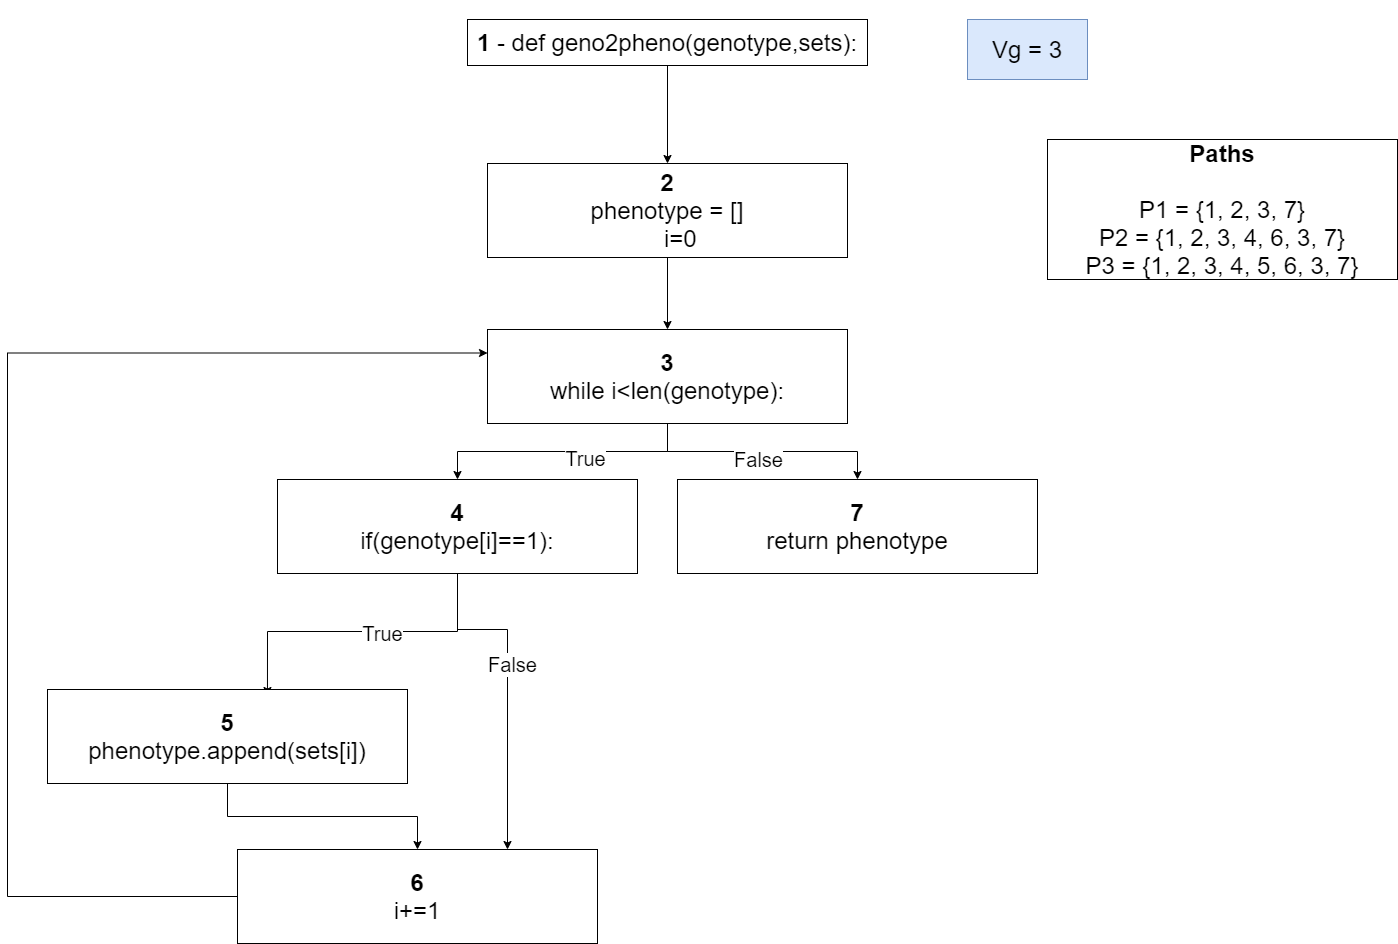

The diagram above was exported from draw.io. Its source (the exported page's mxGraphModel, read from the mxfile embedded in the PNG):
<mxGraphModel dx="1679" dy="494" grid="1" gridSize="10" guides="1" tooltips="1" connect="1" arrows="1" fold="1" page="1" pageScale="1" pageWidth="827" pageHeight="1169" math="0" shadow="0">
  <root>
    <mxCell id="0" />
    <mxCell id="1" parent="0" />
    <mxCell id="FRKGlwHO5bxEFx_OvHHs-11" style="edgeStyle=orthogonalEdgeStyle;rounded=0;orthogonalLoop=1;jettySize=auto;html=1;entryX=0.5;entryY=0;entryDx=0;entryDy=0;" parent="1" source="FRKGlwHO5bxEFx_OvHHs-8" target="FRKGlwHO5bxEFx_OvHHs-10" edge="1">
      <mxGeometry relative="1" as="geometry" />
    </mxCell>
    <mxCell id="FRKGlwHO5bxEFx_OvHHs-8" value="&lt;div style=&quot;font-size: 24px&quot;&gt;&lt;b&gt;&lt;br&gt;&lt;/b&gt;&lt;/div&gt;&lt;div style=&quot;font-size: 24px&quot;&gt;&lt;b&gt;1&amp;nbsp;&lt;/b&gt;-&amp;nbsp;def geno2pheno(genotype,sets):&lt;/div&gt;&lt;div style=&quot;font-size: 24px&quot;&gt;&lt;br&gt;&lt;/div&gt;" style="rounded=0;whiteSpace=wrap;html=1;align=center;" parent="1" vertex="1">
      <mxGeometry x="260" y="440" width="400" height="46" as="geometry" />
    </mxCell>
    <mxCell id="FRKGlwHO5bxEFx_OvHHs-14" style="edgeStyle=orthogonalEdgeStyle;rounded=0;orthogonalLoop=1;jettySize=auto;html=1;entryX=0.5;entryY=0;entryDx=0;entryDy=0;" parent="1" source="FRKGlwHO5bxEFx_OvHHs-10" target="FRKGlwHO5bxEFx_OvHHs-13" edge="1">
      <mxGeometry relative="1" as="geometry" />
    </mxCell>
    <mxCell id="FRKGlwHO5bxEFx_OvHHs-10" value="&lt;div style=&quot;font-size: 24px&quot;&gt;&lt;b&gt;2&lt;/b&gt;&lt;/div&gt;&lt;div style=&quot;font-size: 24px&quot;&gt;&lt;div&gt;phenotype = []&lt;/div&gt;&lt;div&gt;&amp;nbsp; &amp;nbsp; i=0&lt;/div&gt;&lt;/div&gt;" style="rounded=0;whiteSpace=wrap;html=1;align=center;" parent="1" vertex="1">
      <mxGeometry x="280" y="584" width="360" height="94" as="geometry" />
    </mxCell>
    <mxCell id="FRKGlwHO5bxEFx_OvHHs-17" style="edgeStyle=orthogonalEdgeStyle;rounded=0;orthogonalLoop=1;jettySize=auto;html=1;" parent="1" source="FRKGlwHO5bxEFx_OvHHs-13" target="FRKGlwHO5bxEFx_OvHHs-15" edge="1">
      <mxGeometry relative="1" as="geometry" />
    </mxCell>
    <mxCell id="FRKGlwHO5bxEFx_OvHHs-18" value="True" style="text;html=1;resizable=0;points=[];align=center;verticalAlign=middle;labelBackgroundColor=#ffffff;fontSize=20;" parent="FRKGlwHO5bxEFx_OvHHs-17" vertex="1" connectable="0">
      <mxGeometry x="-0.1633" y="6" relative="1" as="geometry">
        <mxPoint as="offset" />
      </mxGeometry>
    </mxCell>
    <mxCell id="FRKGlwHO5bxEFx_OvHHs-19" style="edgeStyle=orthogonalEdgeStyle;rounded=0;orthogonalLoop=1;jettySize=auto;html=1;exitX=0.5;exitY=1;exitDx=0;exitDy=0;entryX=0.5;entryY=0;entryDx=0;entryDy=0;fontSize=20;" parent="1" source="FRKGlwHO5bxEFx_OvHHs-13" target="FRKGlwHO5bxEFx_OvHHs-16" edge="1">
      <mxGeometry relative="1" as="geometry" />
    </mxCell>
    <mxCell id="FRKGlwHO5bxEFx_OvHHs-20" value="False" style="text;html=1;resizable=0;points=[];align=center;verticalAlign=middle;labelBackgroundColor=#ffffff;fontSize=20;" parent="FRKGlwHO5bxEFx_OvHHs-19" vertex="1" connectable="0">
      <mxGeometry x="0.2791" y="1" relative="1" as="geometry">
        <mxPoint x="-38.5" y="8.5" as="offset" />
      </mxGeometry>
    </mxCell>
    <mxCell id="FRKGlwHO5bxEFx_OvHHs-13" value="&lt;div style=&quot;font-size: 24px&quot;&gt;&lt;b&gt;3&lt;/b&gt;&lt;/div&gt;&lt;div style=&quot;font-size: 24px&quot;&gt;&lt;div&gt;while i&amp;lt;len(genotype):&lt;/div&gt;&lt;/div&gt;" style="rounded=0;whiteSpace=wrap;html=1;align=center;" parent="1" vertex="1">
      <mxGeometry x="280" y="750" width="360" height="94" as="geometry" />
    </mxCell>
    <mxCell id="FRKGlwHO5bxEFx_OvHHs-23" style="edgeStyle=orthogonalEdgeStyle;rounded=0;orthogonalLoop=1;jettySize=auto;html=1;entryX=0.611;entryY=0.064;entryDx=0;entryDy=0;entryPerimeter=0;fontSize=20;" parent="1" source="FRKGlwHO5bxEFx_OvHHs-15" target="FRKGlwHO5bxEFx_OvHHs-21" edge="1">
      <mxGeometry relative="1" as="geometry" />
    </mxCell>
    <mxCell id="FRKGlwHO5bxEFx_OvHHs-25" value="True" style="text;html=1;resizable=0;points=[];align=center;verticalAlign=middle;labelBackgroundColor=#ffffff;fontSize=20;" parent="FRKGlwHO5bxEFx_OvHHs-23" vertex="1" connectable="0">
      <mxGeometry x="-0.1405" y="1" relative="1" as="geometry">
        <mxPoint as="offset" />
      </mxGeometry>
    </mxCell>
    <mxCell id="FRKGlwHO5bxEFx_OvHHs-24" style="edgeStyle=orthogonalEdgeStyle;rounded=0;orthogonalLoop=1;jettySize=auto;html=1;exitX=0.5;exitY=1;exitDx=0;exitDy=0;fontSize=20;entryX=0.75;entryY=0;entryDx=0;entryDy=0;" parent="1" source="FRKGlwHO5bxEFx_OvHHs-15" target="FRKGlwHO5bxEFx_OvHHs-22" edge="1">
      <mxGeometry relative="1" as="geometry">
        <Array as="points">
          <mxPoint x="250" y="1050" />
          <mxPoint x="300" y="1050" />
        </Array>
      </mxGeometry>
    </mxCell>
    <mxCell id="FRKGlwHO5bxEFx_OvHHs-26" value="False" style="text;html=1;resizable=0;points=[];align=center;verticalAlign=middle;labelBackgroundColor=#ffffff;fontSize=20;" parent="FRKGlwHO5bxEFx_OvHHs-24" vertex="1" connectable="0">
      <mxGeometry x="-0.1412" y="4" relative="1" as="geometry">
        <mxPoint as="offset" />
      </mxGeometry>
    </mxCell>
    <mxCell id="FRKGlwHO5bxEFx_OvHHs-15" value="&lt;div style=&quot;font-size: 24px&quot;&gt;&lt;b&gt;4&lt;/b&gt;&lt;/div&gt;&lt;div&gt;&lt;span style=&quot;font-size: 24px&quot;&gt;if(genotype[i]==1):&lt;/span&gt;&lt;br&gt;&lt;/div&gt;" style="rounded=0;whiteSpace=wrap;html=1;align=center;" parent="1" vertex="1">
      <mxGeometry x="70" y="900" width="360" height="94" as="geometry" />
    </mxCell>
    <mxCell id="FRKGlwHO5bxEFx_OvHHs-16" value="&lt;div style=&quot;font-size: 24px&quot;&gt;&lt;b&gt;7&lt;/b&gt;&lt;/div&gt;&lt;div style=&quot;font-size: 24px&quot;&gt;&lt;div&gt;return phenotype&lt;/div&gt;&lt;/div&gt;" style="rounded=0;whiteSpace=wrap;html=1;align=center;" parent="1" vertex="1">
      <mxGeometry x="470" y="900" width="360" height="94" as="geometry" />
    </mxCell>
    <mxCell id="FRKGlwHO5bxEFx_OvHHs-27" style="edgeStyle=orthogonalEdgeStyle;rounded=0;orthogonalLoop=1;jettySize=auto;html=1;entryX=0.5;entryY=0;entryDx=0;entryDy=0;fontSize=20;" parent="1" source="FRKGlwHO5bxEFx_OvHHs-21" target="FRKGlwHO5bxEFx_OvHHs-22" edge="1">
      <mxGeometry relative="1" as="geometry" />
    </mxCell>
    <mxCell id="FRKGlwHO5bxEFx_OvHHs-21" value="&lt;div style=&quot;font-size: 24px&quot;&gt;&lt;b&gt;5&lt;/b&gt;&lt;/div&gt;&lt;div&gt;&lt;span style=&quot;font-size: 24px&quot;&gt;phenotype.append(sets[i])&lt;/span&gt;&lt;br&gt;&lt;/div&gt;" style="rounded=0;whiteSpace=wrap;html=1;align=center;" parent="1" vertex="1">
      <mxGeometry x="-160" y="1110" width="360" height="94" as="geometry" />
    </mxCell>
    <mxCell id="FRKGlwHO5bxEFx_OvHHs-28" style="edgeStyle=orthogonalEdgeStyle;rounded=0;orthogonalLoop=1;jettySize=auto;html=1;exitX=0;exitY=0.5;exitDx=0;exitDy=0;entryX=0;entryY=0.25;entryDx=0;entryDy=0;fontSize=20;" parent="1" source="FRKGlwHO5bxEFx_OvHHs-22" target="FRKGlwHO5bxEFx_OvHHs-13" edge="1">
      <mxGeometry relative="1" as="geometry">
        <Array as="points">
          <mxPoint x="-200" y="1317" />
          <mxPoint x="-200" y="774" />
        </Array>
      </mxGeometry>
    </mxCell>
    <mxCell id="FRKGlwHO5bxEFx_OvHHs-22" value="&lt;div style=&quot;font-size: 24px&quot;&gt;&lt;b&gt;6&lt;/b&gt;&lt;/div&gt;&lt;div&gt;&lt;span style=&quot;font-size: 24px&quot;&gt;i+=1&lt;/span&gt;&lt;br&gt;&lt;/div&gt;" style="rounded=0;whiteSpace=wrap;html=1;align=center;" parent="1" vertex="1">
      <mxGeometry x="30" y="1270" width="360" height="94" as="geometry" />
    </mxCell>
    <mxCell id="vS1p4dBZwgCYoeEZEqkW-1" value="&lt;p style=&quot;margin-top: 0pt ; margin-bottom: 0pt ; margin-left: 0in ; text-align: left ; direction: ltr ; unicode-bidi: embed ; word-break: normal&quot;&gt;&lt;span style=&quot;font-size: 24px ; text-align: center&quot;&gt;Vg = 3&lt;/span&gt;&lt;br&gt;&lt;/p&gt;" style="rounded=0;whiteSpace=wrap;html=1;fillColor=#dae8fc;strokeColor=#6c8ebf;" parent="1" vertex="1">
      <mxGeometry x="760" y="440" width="120" height="60" as="geometry" />
    </mxCell>
    <mxCell id="vS1p4dBZwgCYoeEZEqkW-2" value="&lt;div style=&quot;font-size: 24px&quot;&gt;&lt;div&gt;&lt;b&gt;Paths&lt;/b&gt;&lt;/div&gt;&lt;div&gt;&lt;b&gt;&lt;br&gt;&lt;/b&gt;&lt;/div&gt;&lt;div&gt;P1 = {1, 2, 3, 7}&lt;/div&gt;&lt;div&gt;P2 = {1, 2, 3, 4, 6, 3, 7&lt;span&gt;}&lt;/span&gt;&lt;/div&gt;&lt;div&gt;P3 = {1, 2, 3, 4, 5, 6, 3, 7}&lt;span&gt;&lt;br&gt;&lt;/span&gt;&lt;/div&gt;&lt;/div&gt;" style="rounded=0;whiteSpace=wrap;html=1;align=center;" parent="1" vertex="1">
      <mxGeometry x="840" y="560" width="350" height="140" as="geometry" />
    </mxCell>
  </root>
</mxGraphModel>